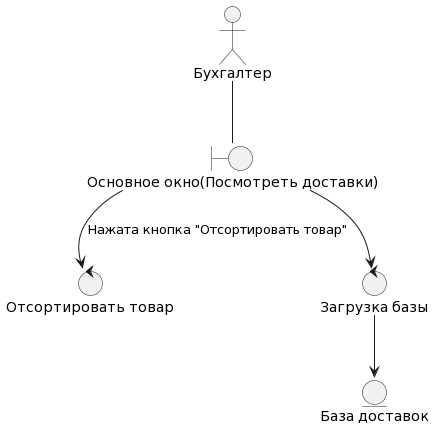

The diagram above was rendered by PlantUML. Its source (embedded in the PNG):
@startuml
actor "Бухгалтер" as Worker

boundary "Основное окно(Посмотреть доставки)" as MainWindow

control "Отсортировать товар" as SortProduct
control "Загрузка базы" as LoadDatabase

entity "База доставок" as DeliveryDatabase

MainWindow --> SortProduct : "Нажата кнопка "Отсортировать товар""
MainWindow --> LoadDatabase
LoadDatabase --> DeliveryDatabase

Worker -- MainWindow
@enduml